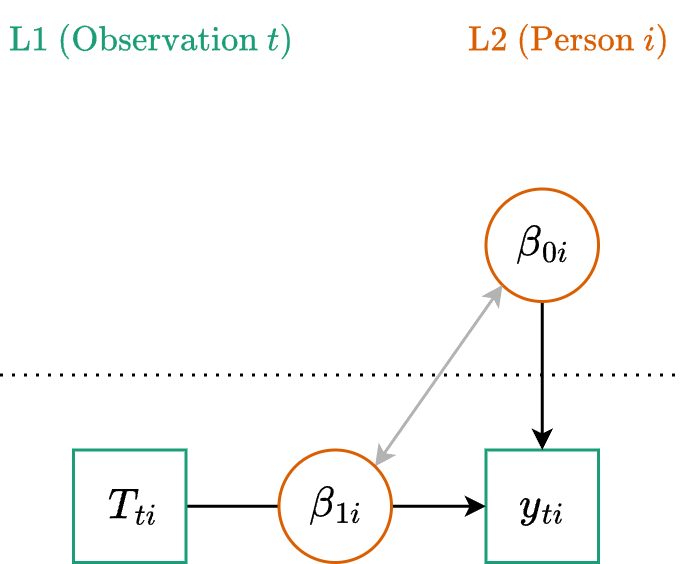

The diagram above was exported from draw.io. Its source (the exported page's mxGraphModel, read from the mxfile embedded in the PNG):
<mxGraphModel dx="689" dy="403" grid="1" gridSize="12.5" guides="1" tooltips="1" connect="1" arrows="1" fold="1" page="1" pageScale="1" pageWidth="680" pageHeight="400" math="1" shadow="0">
  <root>
    <mxCell id="QeJIO5jQi77b26tlxEOr-0" />
    <mxCell id="QeJIO5jQi77b26tlxEOr-1" parent="QeJIO5jQi77b26tlxEOr-0" />
    <mxCell id="QeJIO5jQi77b26tlxEOr-2" parent="QeJIO5jQi77b26tlxEOr-1" style="rounded=0;whiteSpace=wrap;html=1;fontSize=12;strokeWidth=1;fontFamily=Lucida Console;strokeColor=#1B9E77;" value="$$y_{ti}$$" vertex="1">
      <mxGeometry height="37.5" width="37.5" x="275" y="250" as="geometry" />
    </mxCell>
    <mxCell id="QeJIO5jQi77b26tlxEOr-3" edge="1" parent="QeJIO5jQi77b26tlxEOr-1" source="QeJIO5jQi77b26tlxEOr-5" style="edgeStyle=orthogonalEdgeStyle;rounded=0;orthogonalLoop=1;jettySize=auto;html=1;entryX=0.5;entryY=0;entryDx=0;entryDy=0;strokeWidth=1;strokeColor=#000000;startSize=4;endSize=4;" target="QeJIO5jQi77b26tlxEOr-2">
      <mxGeometry relative="1" as="geometry">
        <mxPoint x="320" y="175.5" as="sourcePoint" />
      </mxGeometry>
    </mxCell>
    <mxCell id="QeJIO5jQi77b26tlxEOr-4" edge="1" parent="QeJIO5jQi77b26tlxEOr-1" style="endArrow=none;dashed=1;html=1;dashPattern=1 3;strokeWidth=1;rounded=0;" value="">
      <mxGeometry height="50" relative="1" width="50" as="geometry">
        <mxPoint x="113" y="225" as="sourcePoint" />
        <mxPoint x="338" y="225" as="targetPoint" />
      </mxGeometry>
    </mxCell>
    <mxCell id="QeJIO5jQi77b26tlxEOr-5" parent="QeJIO5jQi77b26tlxEOr-1" style="ellipse;whiteSpace=wrap;html=1;strokeWidth=1;strokeColor=#D95F02;fontSize=12;fontFamily=Lucida Console;" value="$$\beta_{0i}$$" vertex="1">
      <mxGeometry height="37.5" width="37.5" x="275" y="163" as="geometry" />
    </mxCell>
    <mxCell id="QeJIO5jQi77b26tlxEOr-6" parent="QeJIO5jQi77b26tlxEOr-1" style="text;html=1;whiteSpace=wrap;strokeColor=none;fillColor=none;align=right;verticalAlign=middle;rounded=0;fontSize=10;fontColor=#D95F02;" value="$$\text{L2 (Person }i)$$" vertex="1">
      <mxGeometry height="25" width="125" x="215" y="100" as="geometry" />
    </mxCell>
    <mxCell id="QeJIO5jQi77b26tlxEOr-7" parent="QeJIO5jQi77b26tlxEOr-1" style="text;html=1;whiteSpace=wrap;strokeColor=none;fillColor=none;align=left;verticalAlign=middle;rounded=0;fontSize=10;fontColor=#1B9E77;" value="$$\text{L1 (Observation }t)$$" vertex="1">
      <mxGeometry height="25" width="125" x="112.5" y="100" as="geometry" />
    </mxCell>
    <mxCell id="QeJIO5jQi77b26tlxEOr-8" edge="1" parent="QeJIO5jQi77b26tlxEOr-1" source="QeJIO5jQi77b26tlxEOr-9" style="edgeStyle=orthogonalEdgeStyle;rounded=0;orthogonalLoop=1;jettySize=auto;html=1;exitX=1;exitY=0.5;exitDx=0;exitDy=0;entryX=0;entryY=0.5;entryDx=0;entryDy=0;startSize=4;endSize=4;" target="QeJIO5jQi77b26tlxEOr-2">
      <mxGeometry relative="1" as="geometry">
        <mxPoint x="225" y="269" as="targetPoint" />
      </mxGeometry>
    </mxCell>
    <mxCell id="QeJIO5jQi77b26tlxEOr-9" parent="QeJIO5jQi77b26tlxEOr-1" style="rounded=0;whiteSpace=wrap;html=1;fontSize=12;strokeWidth=1;fontFamily=Lucida Console;strokeColor=#1B9E77;" value="$$T_{ti}$$" vertex="1">
      <mxGeometry height="37.5" width="37.5" x="137.5" y="250" as="geometry" />
    </mxCell>
    <mxCell id="QeJIO5jQi77b26tlxEOr-10" edge="1" parent="QeJIO5jQi77b26tlxEOr-1" source="QeJIO5jQi77b26tlxEOr-11" style="rounded=0;orthogonalLoop=1;jettySize=auto;html=1;exitX=1;exitY=0;exitDx=0;exitDy=0;entryX=0;entryY=1;entryDx=0;entryDy=0;startArrow=classic;startFill=1;startSize=4;endSize=4;strokeColor=#B3B3B3;" target="QeJIO5jQi77b26tlxEOr-5">
      <mxGeometry relative="1" as="geometry" />
    </mxCell>
    <mxCell id="QeJIO5jQi77b26tlxEOr-11" parent="QeJIO5jQi77b26tlxEOr-1" style="ellipse;whiteSpace=wrap;html=1;strokeWidth=1;strokeColor=#D95F02;fontSize=12;fontFamily=Lucida Console;" value="$$\beta_{1i}$$" vertex="1">
      <mxGeometry height="37.5" width="37.5" x="206" y="250" as="geometry" />
    </mxCell>
  </root>
</mxGraphModel>